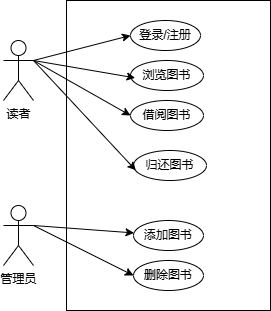

The diagram above was exported from draw.io. Its source (the exported page's mxGraphModel, read from the mxfile embedded in the PNG):
<mxGraphModel dx="487" dy="444" grid="1" gridSize="10" guides="1" tooltips="1" connect="1" arrows="1" fold="1" page="1" pageScale="1" pageWidth="827" pageHeight="1169" math="0" shadow="0">
  <root>
    <mxCell id="0" />
    <mxCell id="1" parent="0" />
    <mxCell id="7oaDgVM5sk-SS7elTWSD-1" value="读者" style="shape=umlActor;verticalLabelPosition=bottom;verticalAlign=top;html=1;outlineConnect=0;" parent="1" vertex="1">
      <mxGeometry x="140" y="180" width="30" height="60" as="geometry" />
    </mxCell>
    <mxCell id="7oaDgVM5sk-SS7elTWSD-2" value="管理员" style="shape=umlActor;verticalLabelPosition=bottom;verticalAlign=top;html=1;outlineConnect=0;" parent="1" vertex="1">
      <mxGeometry x="140" y="345" width="30" height="60" as="geometry" />
    </mxCell>
    <mxCell id="7oaDgVM5sk-SS7elTWSD-4" value="" style="rounded=0;whiteSpace=wrap;html=1;" parent="1" vertex="1">
      <mxGeometry x="203" y="140" width="204" height="310" as="geometry" />
    </mxCell>
    <mxCell id="7oaDgVM5sk-SS7elTWSD-5" value="归还图书" style="ellipse;whiteSpace=wrap;html=1;" parent="1" vertex="1">
      <mxGeometry x="270" y="290" width="73" height="30" as="geometry" />
    </mxCell>
    <mxCell id="7oaDgVM5sk-SS7elTWSD-6" value="借阅图书" style="ellipse;whiteSpace=wrap;html=1;" parent="1" vertex="1">
      <mxGeometry x="267" y="240" width="73" height="30" as="geometry" />
    </mxCell>
    <mxCell id="7oaDgVM5sk-SS7elTWSD-7" value="浏览图书" style="ellipse;whiteSpace=wrap;html=1;" parent="1" vertex="1">
      <mxGeometry x="267" y="200" width="73" height="30" as="geometry" />
    </mxCell>
    <mxCell id="7oaDgVM5sk-SS7elTWSD-8" value="登录/注册" style="ellipse;whiteSpace=wrap;html=1;" parent="1" vertex="1">
      <mxGeometry x="267" y="160" width="70" height="30" as="geometry" />
    </mxCell>
    <mxCell id="7oaDgVM5sk-SS7elTWSD-10" value="添加图书" style="ellipse;whiteSpace=wrap;html=1;" parent="1" vertex="1">
      <mxGeometry x="270" y="360" width="70" height="30" as="geometry" />
    </mxCell>
    <mxCell id="7oaDgVM5sk-SS7elTWSD-11" value="删除图书" style="ellipse;whiteSpace=wrap;html=1;" parent="1" vertex="1">
      <mxGeometry x="270" y="400" width="70" height="30" as="geometry" />
    </mxCell>
    <mxCell id="7oaDgVM5sk-SS7elTWSD-14" style="rounded=0;orthogonalLoop=1;jettySize=auto;html=1;entryX=0.063;entryY=0.579;entryDx=0;entryDy=0;entryPerimeter=0;exitX=1;exitY=0.3333333333333333;exitDx=0;exitDy=0;exitPerimeter=0;" parent="1" source="7oaDgVM5sk-SS7elTWSD-1" target="7oaDgVM5sk-SS7elTWSD-7" edge="1">
      <mxGeometry relative="1" as="geometry" />
    </mxCell>
    <mxCell id="7oaDgVM5sk-SS7elTWSD-15" value="" style="endArrow=classic;html=1;rounded=0;entryX=0;entryY=0.5;entryDx=0;entryDy=0;" parent="1" target="7oaDgVM5sk-SS7elTWSD-6" edge="1">
      <mxGeometry width="50" height="50" relative="1" as="geometry">
        <mxPoint x="170" y="200" as="sourcePoint" />
        <mxPoint x="280" y="280" as="targetPoint" />
      </mxGeometry>
    </mxCell>
    <mxCell id="7oaDgVM5sk-SS7elTWSD-16" value="" style="endArrow=classic;html=1;rounded=0;exitX=1;exitY=0.3333333333333333;exitDx=0;exitDy=0;exitPerimeter=0;entryX=0;entryY=0.5;entryDx=0;entryDy=0;" parent="1" source="7oaDgVM5sk-SS7elTWSD-1" target="7oaDgVM5sk-SS7elTWSD-8" edge="1">
      <mxGeometry width="50" height="50" relative="1" as="geometry">
        <mxPoint x="230" y="330" as="sourcePoint" />
        <mxPoint x="280" y="280" as="targetPoint" />
      </mxGeometry>
    </mxCell>
    <mxCell id="7oaDgVM5sk-SS7elTWSD-17" value="" style="endArrow=classic;html=1;rounded=0;exitX=1;exitY=0.3333333333333333;exitDx=0;exitDy=0;exitPerimeter=0;entryX=0.032;entryY=0.66;entryDx=0;entryDy=0;entryPerimeter=0;" parent="1" source="7oaDgVM5sk-SS7elTWSD-1" target="7oaDgVM5sk-SS7elTWSD-5" edge="1">
      <mxGeometry width="50" height="50" relative="1" as="geometry">
        <mxPoint x="230" y="330" as="sourcePoint" />
        <mxPoint x="280" y="280" as="targetPoint" />
      </mxGeometry>
    </mxCell>
    <mxCell id="7oaDgVM5sk-SS7elTWSD-18" value="" style="endArrow=classic;html=1;rounded=0;exitX=1;exitY=0.3333333333333333;exitDx=0;exitDy=0;exitPerimeter=0;" parent="1" source="7oaDgVM5sk-SS7elTWSD-2" target="7oaDgVM5sk-SS7elTWSD-10" edge="1">
      <mxGeometry width="50" height="50" relative="1" as="geometry">
        <mxPoint x="230" y="330" as="sourcePoint" />
        <mxPoint x="280" y="280" as="targetPoint" />
      </mxGeometry>
    </mxCell>
    <mxCell id="7oaDgVM5sk-SS7elTWSD-19" value="" style="endArrow=classic;html=1;rounded=0;exitX=1;exitY=0.3333333333333333;exitDx=0;exitDy=0;exitPerimeter=0;entryX=0;entryY=0.5;entryDx=0;entryDy=0;" parent="1" source="7oaDgVM5sk-SS7elTWSD-2" target="7oaDgVM5sk-SS7elTWSD-11" edge="1">
      <mxGeometry width="50" height="50" relative="1" as="geometry">
        <mxPoint x="230" y="330" as="sourcePoint" />
        <mxPoint x="280" y="280" as="targetPoint" />
      </mxGeometry>
    </mxCell>
  </root>
</mxGraphModel>